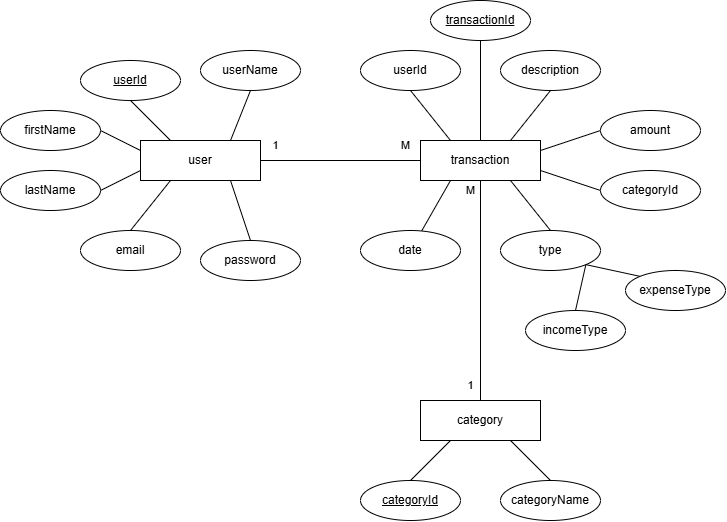

The diagram above was exported from draw.io. Its source (the exported page's mxGraphModel, read from the mxfile embedded in the PNG):
<mxGraphModel dx="860" dy="914" grid="1" gridSize="10" guides="1" tooltips="1" connect="1" arrows="1" fold="1" page="1" pageScale="1" pageWidth="850" pageHeight="1100" math="0" shadow="0">
  <root>
    <mxCell id="0" />
    <mxCell id="1" parent="0" />
    <mxCell id="uekYNwwfkWTpfSnnIGin-79" style="edgeStyle=none;shape=connector;rounded=0;orthogonalLoop=1;jettySize=auto;html=1;entryX=0;entryY=0.5;entryDx=0;entryDy=0;strokeColor=default;align=center;verticalAlign=middle;fontFamily=Helvetica;fontSize=11;fontColor=default;labelBackgroundColor=default;endArrow=none;" edge="1" parent="1" source="uekYNwwfkWTpfSnnIGin-24" target="uekYNwwfkWTpfSnnIGin-25">
      <mxGeometry relative="1" as="geometry" />
    </mxCell>
    <mxCell id="uekYNwwfkWTpfSnnIGin-24" value="user" style="rounded=0;whiteSpace=wrap;html=1;" vertex="1" parent="1">
      <mxGeometry x="215" y="260" width="120" height="40" as="geometry" />
    </mxCell>
    <mxCell id="uekYNwwfkWTpfSnnIGin-25" value="transaction" style="rounded=0;whiteSpace=wrap;html=1;" vertex="1" parent="1">
      <mxGeometry x="495" y="260" width="120" height="40" as="geometry" />
    </mxCell>
    <mxCell id="uekYNwwfkWTpfSnnIGin-62" style="edgeStyle=none;shape=connector;rounded=0;orthogonalLoop=1;jettySize=auto;html=1;exitX=1;exitY=0.5;exitDx=0;exitDy=0;entryX=0;entryY=0.25;entryDx=0;entryDy=0;strokeColor=default;align=center;verticalAlign=middle;fontFamily=Helvetica;fontSize=11;fontColor=default;labelBackgroundColor=default;endArrow=none;" edge="1" parent="1" source="uekYNwwfkWTpfSnnIGin-27" target="uekYNwwfkWTpfSnnIGin-24">
      <mxGeometry relative="1" as="geometry" />
    </mxCell>
    <mxCell id="uekYNwwfkWTpfSnnIGin-27" value="firstName" style="ellipse;whiteSpace=wrap;html=1;align=center;" vertex="1" parent="1">
      <mxGeometry x="75" y="230" width="100" height="40" as="geometry" />
    </mxCell>
    <mxCell id="uekYNwwfkWTpfSnnIGin-63" style="edgeStyle=none;shape=connector;rounded=0;orthogonalLoop=1;jettySize=auto;html=1;exitX=1;exitY=0.5;exitDx=0;exitDy=0;entryX=0;entryY=0.75;entryDx=0;entryDy=0;strokeColor=default;align=center;verticalAlign=middle;fontFamily=Helvetica;fontSize=11;fontColor=default;labelBackgroundColor=default;endArrow=none;" edge="1" parent="1" source="uekYNwwfkWTpfSnnIGin-30" target="uekYNwwfkWTpfSnnIGin-24">
      <mxGeometry relative="1" as="geometry" />
    </mxCell>
    <mxCell id="uekYNwwfkWTpfSnnIGin-30" value="lastName" style="ellipse;whiteSpace=wrap;html=1;align=center;" vertex="1" parent="1">
      <mxGeometry x="75" y="290" width="100" height="40" as="geometry" />
    </mxCell>
    <mxCell id="uekYNwwfkWTpfSnnIGin-31" value="email" style="ellipse;whiteSpace=wrap;html=1;align=center;" vertex="1" parent="1">
      <mxGeometry x="155" y="350" width="100" height="40" as="geometry" />
    </mxCell>
    <mxCell id="uekYNwwfkWTpfSnnIGin-61" style="edgeStyle=none;shape=connector;rounded=0;orthogonalLoop=1;jettySize=auto;html=1;exitX=0.5;exitY=1;exitDx=0;exitDy=0;entryX=0.25;entryY=0;entryDx=0;entryDy=0;strokeColor=default;align=center;verticalAlign=middle;fontFamily=Helvetica;fontSize=11;fontColor=default;labelBackgroundColor=default;endArrow=none;" edge="1" parent="1" source="uekYNwwfkWTpfSnnIGin-32" target="uekYNwwfkWTpfSnnIGin-24">
      <mxGeometry relative="1" as="geometry" />
    </mxCell>
    <mxCell id="uekYNwwfkWTpfSnnIGin-32" value="&lt;u&gt;userId&lt;/u&gt;" style="ellipse;whiteSpace=wrap;html=1;align=center;" vertex="1" parent="1">
      <mxGeometry x="155" y="180" width="100" height="40" as="geometry" />
    </mxCell>
    <mxCell id="uekYNwwfkWTpfSnnIGin-33" value="password" style="ellipse;whiteSpace=wrap;html=1;align=center;" vertex="1" parent="1">
      <mxGeometry x="275" y="360" width="100" height="40" as="geometry" />
    </mxCell>
    <mxCell id="uekYNwwfkWTpfSnnIGin-60" style="edgeStyle=none;shape=connector;rounded=0;orthogonalLoop=1;jettySize=auto;html=1;exitX=0.5;exitY=1;exitDx=0;exitDy=0;entryX=0.75;entryY=0;entryDx=0;entryDy=0;strokeColor=default;align=center;verticalAlign=middle;fontFamily=Helvetica;fontSize=11;fontColor=default;labelBackgroundColor=default;endArrow=none;" edge="1" parent="1" source="uekYNwwfkWTpfSnnIGin-34" target="uekYNwwfkWTpfSnnIGin-24">
      <mxGeometry relative="1" as="geometry" />
    </mxCell>
    <mxCell id="uekYNwwfkWTpfSnnIGin-34" value="userName" style="ellipse;whiteSpace=wrap;html=1;align=center;" vertex="1" parent="1">
      <mxGeometry x="275" y="170" width="100" height="40" as="geometry" />
    </mxCell>
    <mxCell id="uekYNwwfkWTpfSnnIGin-64" style="edgeStyle=none;shape=connector;rounded=0;orthogonalLoop=1;jettySize=auto;html=1;exitX=0.5;exitY=1;exitDx=0;exitDy=0;entryX=0.25;entryY=0;entryDx=0;entryDy=0;strokeColor=default;align=center;verticalAlign=middle;fontFamily=Helvetica;fontSize=11;fontColor=default;labelBackgroundColor=default;endArrow=none;" edge="1" parent="1" source="uekYNwwfkWTpfSnnIGin-35" target="uekYNwwfkWTpfSnnIGin-25">
      <mxGeometry relative="1" as="geometry" />
    </mxCell>
    <mxCell id="uekYNwwfkWTpfSnnIGin-35" value="userId" style="ellipse;whiteSpace=wrap;html=1;align=center;" vertex="1" parent="1">
      <mxGeometry x="435" y="170" width="100" height="40" as="geometry" />
    </mxCell>
    <mxCell id="uekYNwwfkWTpfSnnIGin-65" style="edgeStyle=none;shape=connector;rounded=0;orthogonalLoop=1;jettySize=auto;html=1;entryX=0.5;entryY=0;entryDx=0;entryDy=0;strokeColor=default;align=center;verticalAlign=middle;fontFamily=Helvetica;fontSize=11;fontColor=default;labelBackgroundColor=default;endArrow=none;" edge="1" parent="1" source="uekYNwwfkWTpfSnnIGin-36" target="uekYNwwfkWTpfSnnIGin-25">
      <mxGeometry relative="1" as="geometry" />
    </mxCell>
    <mxCell id="uekYNwwfkWTpfSnnIGin-36" value="&lt;u&gt;transactionId&lt;/u&gt;" style="ellipse;whiteSpace=wrap;html=1;align=center;" vertex="1" parent="1">
      <mxGeometry x="505" y="120" width="100" height="40" as="geometry" />
    </mxCell>
    <mxCell id="uekYNwwfkWTpfSnnIGin-37" value="date" style="ellipse;whiteSpace=wrap;html=1;align=center;" vertex="1" parent="1">
      <mxGeometry x="435" y="350" width="100" height="40" as="geometry" />
    </mxCell>
    <mxCell id="uekYNwwfkWTpfSnnIGin-69" style="edgeStyle=none;shape=connector;rounded=0;orthogonalLoop=1;jettySize=auto;html=1;exitX=0.5;exitY=0;exitDx=0;exitDy=0;entryX=0.75;entryY=1;entryDx=0;entryDy=0;strokeColor=default;align=center;verticalAlign=middle;fontFamily=Helvetica;fontSize=11;fontColor=default;labelBackgroundColor=default;endArrow=none;" edge="1" parent="1" source="uekYNwwfkWTpfSnnIGin-38" target="uekYNwwfkWTpfSnnIGin-25">
      <mxGeometry relative="1" as="geometry" />
    </mxCell>
    <mxCell id="uekYNwwfkWTpfSnnIGin-38" value="type" style="ellipse;whiteSpace=wrap;html=1;align=center;" vertex="1" parent="1">
      <mxGeometry x="575" y="350" width="100" height="40" as="geometry" />
    </mxCell>
    <mxCell id="uekYNwwfkWTpfSnnIGin-67" style="edgeStyle=none;shape=connector;rounded=0;orthogonalLoop=1;jettySize=auto;html=1;exitX=0;exitY=0.5;exitDx=0;exitDy=0;entryX=1;entryY=0.25;entryDx=0;entryDy=0;strokeColor=default;align=center;verticalAlign=middle;fontFamily=Helvetica;fontSize=11;fontColor=default;labelBackgroundColor=default;endArrow=none;" edge="1" parent="1" source="uekYNwwfkWTpfSnnIGin-39" target="uekYNwwfkWTpfSnnIGin-25">
      <mxGeometry relative="1" as="geometry" />
    </mxCell>
    <mxCell id="uekYNwwfkWTpfSnnIGin-39" value="amount" style="ellipse;whiteSpace=wrap;html=1;align=center;" vertex="1" parent="1">
      <mxGeometry x="675" y="230" width="100" height="40" as="geometry" />
    </mxCell>
    <mxCell id="uekYNwwfkWTpfSnnIGin-68" style="edgeStyle=none;shape=connector;rounded=0;orthogonalLoop=1;jettySize=auto;html=1;exitX=0;exitY=0.5;exitDx=0;exitDy=0;entryX=1;entryY=0.75;entryDx=0;entryDy=0;strokeColor=default;align=center;verticalAlign=middle;fontFamily=Helvetica;fontSize=11;fontColor=default;labelBackgroundColor=default;endArrow=none;" edge="1" parent="1" source="uekYNwwfkWTpfSnnIGin-40" target="uekYNwwfkWTpfSnnIGin-25">
      <mxGeometry relative="1" as="geometry" />
    </mxCell>
    <mxCell id="uekYNwwfkWTpfSnnIGin-40" value="categoryId" style="ellipse;whiteSpace=wrap;html=1;align=center;" vertex="1" parent="1">
      <mxGeometry x="675" y="290" width="100" height="40" as="geometry" />
    </mxCell>
    <mxCell id="uekYNwwfkWTpfSnnIGin-66" style="edgeStyle=none;shape=connector;rounded=0;orthogonalLoop=1;jettySize=auto;html=1;exitX=0.5;exitY=1;exitDx=0;exitDy=0;entryX=0.75;entryY=0;entryDx=0;entryDy=0;strokeColor=default;align=center;verticalAlign=middle;fontFamily=Helvetica;fontSize=11;fontColor=default;labelBackgroundColor=default;endArrow=none;" edge="1" parent="1" source="uekYNwwfkWTpfSnnIGin-41" target="uekYNwwfkWTpfSnnIGin-25">
      <mxGeometry relative="1" as="geometry" />
    </mxCell>
    <mxCell id="uekYNwwfkWTpfSnnIGin-41" value="description" style="ellipse;whiteSpace=wrap;html=1;align=center;" vertex="1" parent="1">
      <mxGeometry x="575" y="170" width="100" height="40" as="geometry" />
    </mxCell>
    <mxCell id="uekYNwwfkWTpfSnnIGin-72" style="edgeStyle=none;shape=connector;rounded=0;orthogonalLoop=1;jettySize=auto;html=1;exitX=0.25;exitY=1;exitDx=0;exitDy=0;entryX=0.5;entryY=0;entryDx=0;entryDy=0;strokeColor=default;align=center;verticalAlign=middle;fontFamily=Helvetica;fontSize=11;fontColor=default;labelBackgroundColor=default;endArrow=none;" edge="1" parent="1" source="uekYNwwfkWTpfSnnIGin-43" target="uekYNwwfkWTpfSnnIGin-45">
      <mxGeometry relative="1" as="geometry" />
    </mxCell>
    <mxCell id="uekYNwwfkWTpfSnnIGin-73" style="edgeStyle=none;shape=connector;rounded=0;orthogonalLoop=1;jettySize=auto;html=1;exitX=0.75;exitY=1;exitDx=0;exitDy=0;entryX=0.5;entryY=0;entryDx=0;entryDy=0;strokeColor=default;align=center;verticalAlign=middle;fontFamily=Helvetica;fontSize=11;fontColor=default;labelBackgroundColor=default;endArrow=none;" edge="1" parent="1" source="uekYNwwfkWTpfSnnIGin-43" target="uekYNwwfkWTpfSnnIGin-46">
      <mxGeometry relative="1" as="geometry" />
    </mxCell>
    <mxCell id="uekYNwwfkWTpfSnnIGin-78" style="edgeStyle=none;shape=connector;rounded=0;orthogonalLoop=1;jettySize=auto;html=1;exitX=0.5;exitY=0;exitDx=0;exitDy=0;entryX=0.5;entryY=1;entryDx=0;entryDy=0;strokeColor=default;align=center;verticalAlign=middle;fontFamily=Helvetica;fontSize=11;fontColor=default;labelBackgroundColor=default;endArrow=none;" edge="1" parent="1" source="uekYNwwfkWTpfSnnIGin-43" target="uekYNwwfkWTpfSnnIGin-25">
      <mxGeometry relative="1" as="geometry" />
    </mxCell>
    <mxCell id="uekYNwwfkWTpfSnnIGin-43" value="category" style="rounded=0;whiteSpace=wrap;html=1;" vertex="1" parent="1">
      <mxGeometry x="495" y="520" width="120" height="40" as="geometry" />
    </mxCell>
    <mxCell id="uekYNwwfkWTpfSnnIGin-45" value="&lt;u&gt;categoryId&lt;/u&gt;" style="ellipse;whiteSpace=wrap;html=1;align=center;" vertex="1" parent="1">
      <mxGeometry x="435" y="600" width="100" height="40" as="geometry" />
    </mxCell>
    <mxCell id="uekYNwwfkWTpfSnnIGin-46" value="categoryName" style="ellipse;whiteSpace=wrap;html=1;align=center;" vertex="1" parent="1">
      <mxGeometry x="575" y="600" width="100" height="40" as="geometry" />
    </mxCell>
    <mxCell id="uekYNwwfkWTpfSnnIGin-57" value="" style="endArrow=none;html=1;rounded=0;strokeColor=default;align=center;verticalAlign=middle;fontFamily=Helvetica;fontSize=11;fontColor=default;labelBackgroundColor=default;entryX=0.5;entryY=0;entryDx=0;entryDy=0;exitX=0.75;exitY=1;exitDx=0;exitDy=0;" edge="1" parent="1" source="uekYNwwfkWTpfSnnIGin-24" target="uekYNwwfkWTpfSnnIGin-33">
      <mxGeometry width="50" height="50" relative="1" as="geometry">
        <mxPoint x="400" y="480" as="sourcePoint" />
        <mxPoint x="450" y="430" as="targetPoint" />
      </mxGeometry>
    </mxCell>
    <mxCell id="uekYNwwfkWTpfSnnIGin-58" value="" style="endArrow=none;html=1;rounded=0;strokeColor=default;align=center;verticalAlign=middle;fontFamily=Helvetica;fontSize=11;fontColor=default;labelBackgroundColor=default;entryX=0.5;entryY=0;entryDx=0;entryDy=0;exitX=0.25;exitY=1;exitDx=0;exitDy=0;" edge="1" parent="1" source="uekYNwwfkWTpfSnnIGin-24" target="uekYNwwfkWTpfSnnIGin-31">
      <mxGeometry width="50" height="50" relative="1" as="geometry">
        <mxPoint x="315" y="310" as="sourcePoint" />
        <mxPoint x="335" y="370" as="targetPoint" />
      </mxGeometry>
    </mxCell>
    <mxCell id="uekYNwwfkWTpfSnnIGin-70" style="edgeStyle=none;shape=connector;rounded=0;orthogonalLoop=1;jettySize=auto;html=1;entryX=0.25;entryY=1;entryDx=0;entryDy=0;strokeColor=default;align=center;verticalAlign=middle;fontFamily=Helvetica;fontSize=11;fontColor=default;labelBackgroundColor=default;endArrow=none;" edge="1" parent="1" source="uekYNwwfkWTpfSnnIGin-37" target="uekYNwwfkWTpfSnnIGin-25">
      <mxGeometry relative="1" as="geometry" />
    </mxCell>
    <mxCell id="uekYNwwfkWTpfSnnIGin-80" value="1" style="text;html=1;align=center;verticalAlign=middle;resizable=0;points=[];autosize=1;strokeColor=none;fillColor=none;fontFamily=Helvetica;fontSize=11;fontColor=default;labelBackgroundColor=default;" vertex="1" parent="1">
      <mxGeometry x="335" y="250" width="30" height="30" as="geometry" />
    </mxCell>
    <mxCell id="uekYNwwfkWTpfSnnIGin-81" value="M" style="text;html=1;align=center;verticalAlign=middle;resizable=0;points=[];autosize=1;strokeColor=none;fillColor=none;fontFamily=Helvetica;fontSize=11;fontColor=default;labelBackgroundColor=default;" vertex="1" parent="1">
      <mxGeometry x="465" y="250" width="30" height="30" as="geometry" />
    </mxCell>
    <mxCell id="uekYNwwfkWTpfSnnIGin-82" value="1" style="text;html=1;align=center;verticalAlign=middle;resizable=0;points=[];autosize=1;strokeColor=none;fillColor=none;fontFamily=Helvetica;fontSize=11;fontColor=default;labelBackgroundColor=default;" vertex="1" parent="1">
      <mxGeometry x="530" y="490" width="30" height="30" as="geometry" />
    </mxCell>
    <mxCell id="uekYNwwfkWTpfSnnIGin-83" value="M" style="text;html=1;align=center;verticalAlign=middle;resizable=0;points=[];autosize=1;strokeColor=none;fillColor=none;fontFamily=Helvetica;fontSize=11;fontColor=default;labelBackgroundColor=default;" vertex="1" parent="1">
      <mxGeometry x="530" y="295" width="30" height="30" as="geometry" />
    </mxCell>
    <mxCell id="uekYNwwfkWTpfSnnIGin-87" style="edgeStyle=none;shape=connector;rounded=0;orthogonalLoop=1;jettySize=auto;html=1;exitX=0;exitY=0;exitDx=0;exitDy=0;entryX=1;entryY=1;entryDx=0;entryDy=0;strokeColor=default;align=center;verticalAlign=middle;fontFamily=Helvetica;fontSize=11;fontColor=default;labelBackgroundColor=default;endArrow=none;" edge="1" parent="1" source="uekYNwwfkWTpfSnnIGin-84" target="uekYNwwfkWTpfSnnIGin-38">
      <mxGeometry relative="1" as="geometry" />
    </mxCell>
    <mxCell id="uekYNwwfkWTpfSnnIGin-84" value="expenseType" style="ellipse;whiteSpace=wrap;html=1;align=center;" vertex="1" parent="1">
      <mxGeometry x="700" y="390" width="100" height="40" as="geometry" />
    </mxCell>
    <mxCell id="uekYNwwfkWTpfSnnIGin-86" style="edgeStyle=none;shape=connector;rounded=0;orthogonalLoop=1;jettySize=auto;html=1;exitX=0.5;exitY=0;exitDx=0;exitDy=0;entryX=1;entryY=1;entryDx=0;entryDy=0;strokeColor=default;align=center;verticalAlign=middle;fontFamily=Helvetica;fontSize=11;fontColor=default;labelBackgroundColor=default;endArrow=none;" edge="1" parent="1" source="uekYNwwfkWTpfSnnIGin-85" target="uekYNwwfkWTpfSnnIGin-38">
      <mxGeometry relative="1" as="geometry" />
    </mxCell>
    <mxCell id="uekYNwwfkWTpfSnnIGin-85" value="incomeType" style="ellipse;whiteSpace=wrap;html=1;align=center;" vertex="1" parent="1">
      <mxGeometry x="600" y="430" width="100" height="40" as="geometry" />
    </mxCell>
  </root>
</mxGraphModel>